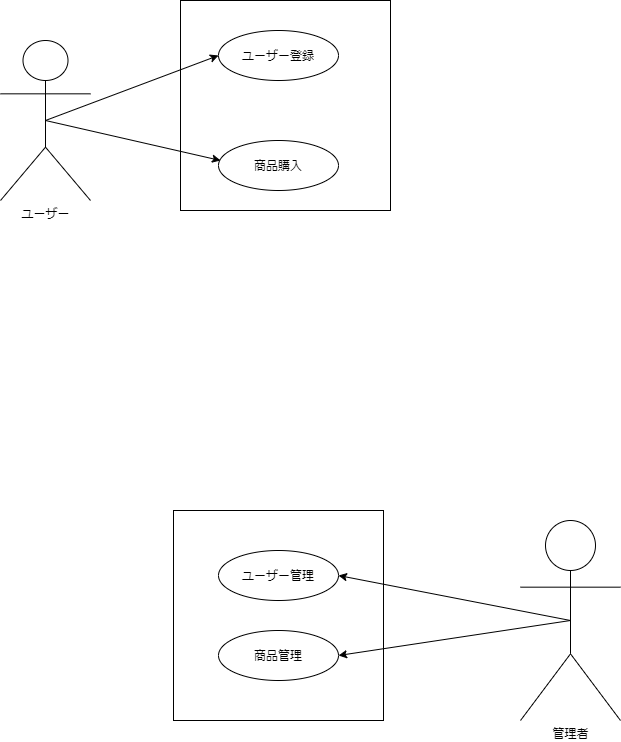

The diagram above was exported from draw.io. Its source (the exported page's mxGraphModel, read from the mxfile embedded in the PNG):
<mxGraphModel dx="701" dy="1429" grid="1" gridSize="10" guides="1" tooltips="1" connect="1" arrows="1" fold="1" page="1" pageScale="1" pageWidth="827" pageHeight="1169" math="0" shadow="0">
  <root>
    <mxCell id="0" />
    <mxCell id="1" parent="0" />
    <mxCell id="38" value="ユーザー&lt;br&gt;" style="shape=umlActor;verticalLabelPosition=bottom;verticalAlign=top;html=1;outlineConnect=0;" vertex="1" parent="1">
      <mxGeometry x="1730" y="240" width="90" height="160" as="geometry" />
    </mxCell>
    <mxCell id="39" value="" style="whiteSpace=wrap;html=1;aspect=fixed;" vertex="1" parent="1">
      <mxGeometry x="1910" y="200" width="210" height="210" as="geometry" />
    </mxCell>
    <mxCell id="44" value="" style="endArrow=classic;html=1;exitX=0.5;exitY=0.5;exitDx=0;exitDy=0;exitPerimeter=0;entryX=0;entryY=0.5;entryDx=0;entryDy=0;" edge="1" parent="1" source="38" target="53">
      <mxGeometry width="50" height="50" relative="1" as="geometry">
        <mxPoint x="1830" y="320" as="sourcePoint" />
        <mxPoint x="1940" y="265" as="targetPoint" />
        <Array as="points" />
      </mxGeometry>
    </mxCell>
    <mxCell id="46" value="" style="endArrow=classic;html=1;exitX=0.5;exitY=0.5;exitDx=0;exitDy=0;exitPerimeter=0;" edge="1" parent="1" source="38">
      <mxGeometry width="50" height="50" relative="1" as="geometry">
        <mxPoint x="1830" y="320" as="sourcePoint" />
        <mxPoint x="1950" y="360" as="targetPoint" />
      </mxGeometry>
    </mxCell>
    <mxCell id="47" value="管理者" style="shape=umlActor;verticalLabelPosition=bottom;verticalAlign=top;html=1;outlineConnect=0;" vertex="1" parent="1">
      <mxGeometry x="2250" y="720" width="100" height="200" as="geometry" />
    </mxCell>
    <mxCell id="48" value="" style="whiteSpace=wrap;html=1;aspect=fixed;" vertex="1" parent="1">
      <mxGeometry x="1903" y="710" width="210" height="210" as="geometry" />
    </mxCell>
    <mxCell id="51" value="" style="endArrow=classic;html=1;entryX=1;entryY=0.5;entryDx=0;entryDy=0;" edge="1" parent="1" target="55">
      <mxGeometry width="50" height="50" relative="1" as="geometry">
        <mxPoint x="2300" y="820" as="sourcePoint" />
        <mxPoint x="2070" y="780" as="targetPoint" />
      </mxGeometry>
    </mxCell>
    <mxCell id="52" value="" style="endArrow=classic;html=1;entryX=1;entryY=0.5;entryDx=0;entryDy=0;exitX=0.5;exitY=0.5;exitDx=0;exitDy=0;exitPerimeter=0;" edge="1" parent="1" source="47" target="56">
      <mxGeometry width="50" height="50" relative="1" as="geometry">
        <mxPoint x="2250" y="810" as="sourcePoint" />
        <mxPoint x="2030" y="860" as="targetPoint" />
      </mxGeometry>
    </mxCell>
    <mxCell id="53" value="ユーザー登録" style="ellipse;whiteSpace=wrap;html=1;" vertex="1" parent="1">
      <mxGeometry x="1948" y="230" width="120" height="50" as="geometry" />
    </mxCell>
    <mxCell id="54" value="商品購入" style="ellipse;whiteSpace=wrap;html=1;" vertex="1" parent="1">
      <mxGeometry x="1948" y="340" width="120" height="50" as="geometry" />
    </mxCell>
    <mxCell id="55" value="ユーザー管理" style="ellipse;whiteSpace=wrap;html=1;" vertex="1" parent="1">
      <mxGeometry x="1948" y="750" width="120" height="50" as="geometry" />
    </mxCell>
    <mxCell id="56" value="商品管理" style="ellipse;whiteSpace=wrap;html=1;" vertex="1" parent="1">
      <mxGeometry x="1948" y="830" width="120" height="50" as="geometry" />
    </mxCell>
  </root>
</mxGraphModel>